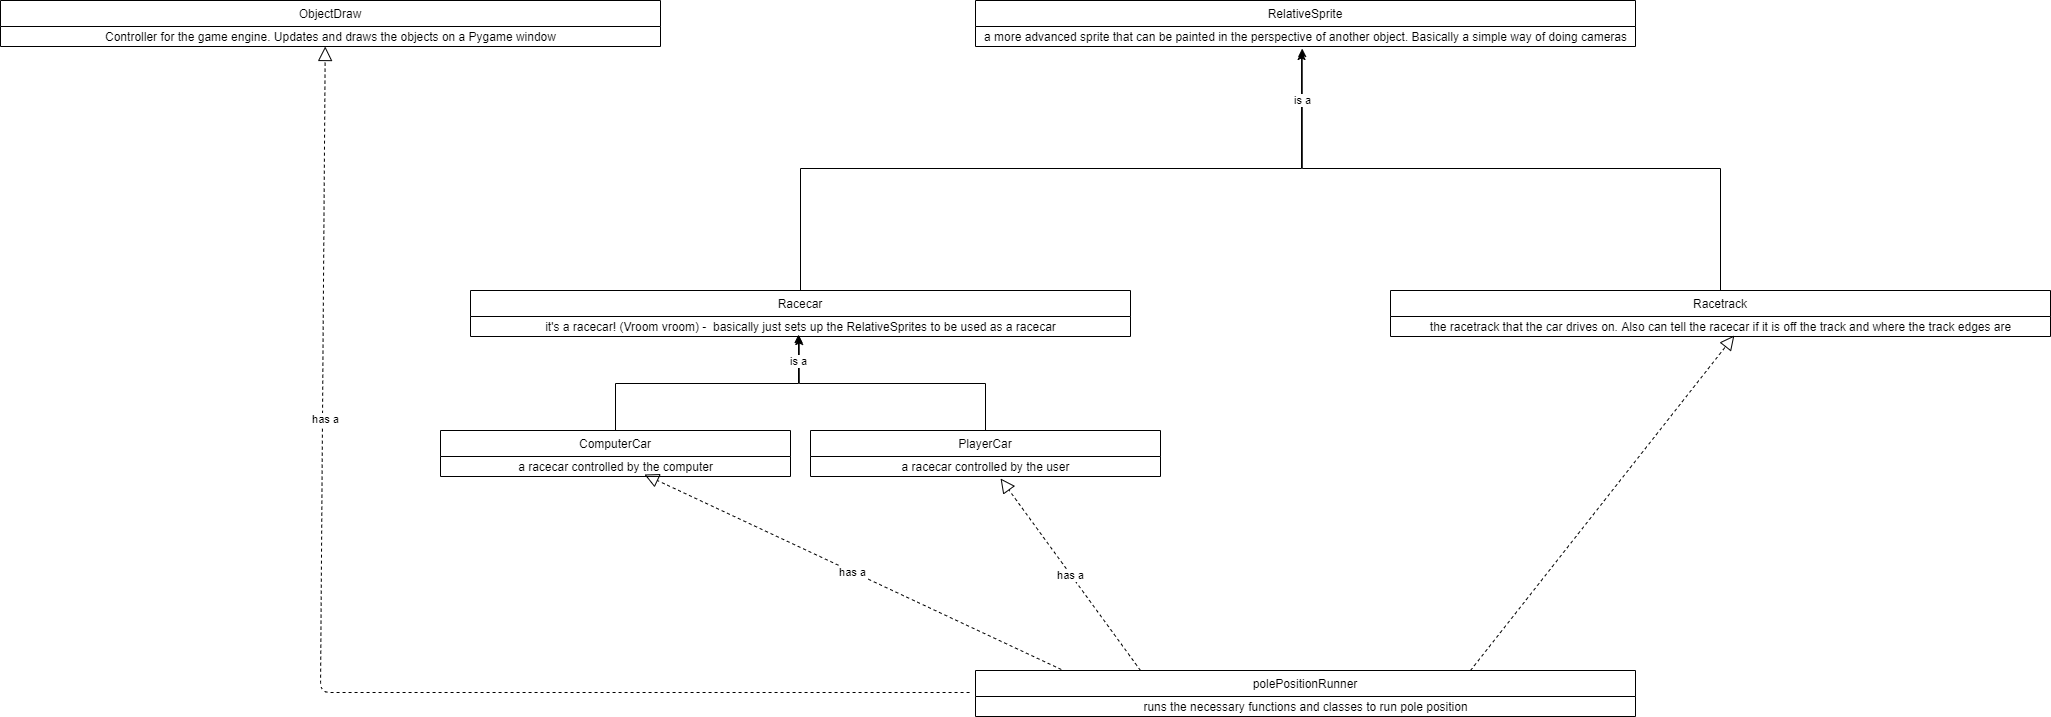

The diagram above was exported from draw.io. Its source (the exported page's mxGraphModel, read from the mxfile embedded in the PNG):
<mxGraphModel dx="5024" dy="1524" grid="1" gridSize="10" guides="1" tooltips="1" connect="1" arrows="1" fold="1" page="1" pageScale="1" pageWidth="850" pageHeight="1100" math="0" shadow="0">
  <root>
    <mxCell id="0" />
    <mxCell id="1" parent="0" />
    <mxCell id="bf8_OKvxWo6hST5kA4mU-2" value="RelativeSprite" style="swimlane;fontStyle=0;childLayout=stackLayout;horizontal=1;startSize=26;fillColor=none;horizontalStack=0;resizeParent=1;resizeParentMax=0;resizeLast=0;collapsible=1;marginBottom=0;" vertex="1" parent="1">
      <mxGeometry x="95" y="110" width="660" height="46" as="geometry" />
    </mxCell>
    <mxCell id="bf8_OKvxWo6hST5kA4mU-3" value="a more advanced sprite that can be painted in the perspective of another object. Basically a simple way of doing cameras" style="text;html=1;align=center;verticalAlign=middle;resizable=0;points=[];autosize=1;" vertex="1" parent="bf8_OKvxWo6hST5kA4mU-2">
      <mxGeometry y="26" width="660" height="20" as="geometry" />
    </mxCell>
    <mxCell id="bf8_OKvxWo6hST5kA4mU-10" style="edgeStyle=orthogonalEdgeStyle;rounded=0;orthogonalLoop=1;jettySize=auto;html=1;entryX=0.498;entryY=1;entryDx=0;entryDy=0;entryPerimeter=0;" edge="1" parent="1" source="bf8_OKvxWo6hST5kA4mU-4" target="bf8_OKvxWo6hST5kA4mU-9">
      <mxGeometry relative="1" as="geometry" />
    </mxCell>
    <mxCell id="bf8_OKvxWo6hST5kA4mU-4" value="PlayerCar" style="swimlane;fontStyle=0;childLayout=stackLayout;horizontal=1;startSize=26;fillColor=none;horizontalStack=0;resizeParent=1;resizeParentMax=0;resizeLast=0;collapsible=1;marginBottom=0;" vertex="1" parent="1">
      <mxGeometry x="-70" y="540" width="350" height="46" as="geometry" />
    </mxCell>
    <mxCell id="bf8_OKvxWo6hST5kA4mU-5" value="a racecar controlled by the user" style="text;html=1;align=center;verticalAlign=middle;resizable=0;points=[];autosize=1;" vertex="1" parent="bf8_OKvxWo6hST5kA4mU-4">
      <mxGeometry y="26" width="350" height="20" as="geometry" />
    </mxCell>
    <mxCell id="bf8_OKvxWo6hST5kA4mU-12" value="is a" style="edgeStyle=orthogonalEdgeStyle;rounded=0;orthogonalLoop=1;jettySize=auto;html=1;entryX=0.497;entryY=0.9;entryDx=0;entryDy=0;entryPerimeter=0;" edge="1" parent="1" source="bf8_OKvxWo6hST5kA4mU-6" target="bf8_OKvxWo6hST5kA4mU-9">
      <mxGeometry x="0.8136" relative="1" as="geometry">
        <mxPoint as="offset" />
      </mxGeometry>
    </mxCell>
    <mxCell id="bf8_OKvxWo6hST5kA4mU-6" value="ComputerCar" style="swimlane;fontStyle=0;childLayout=stackLayout;horizontal=1;startSize=26;fillColor=none;horizontalStack=0;resizeParent=1;resizeParentMax=0;resizeLast=0;collapsible=1;marginBottom=0;" vertex="1" parent="1">
      <mxGeometry x="-440" y="540" width="350" height="46" as="geometry" />
    </mxCell>
    <mxCell id="bf8_OKvxWo6hST5kA4mU-7" value="a racecar controlled by the computer" style="text;html=1;align=center;verticalAlign=middle;resizable=0;points=[];autosize=1;" vertex="1" parent="bf8_OKvxWo6hST5kA4mU-6">
      <mxGeometry y="26" width="350" height="20" as="geometry" />
    </mxCell>
    <mxCell id="bf8_OKvxWo6hST5kA4mU-16" style="edgeStyle=orthogonalEdgeStyle;rounded=0;orthogonalLoop=1;jettySize=auto;html=1;entryX=0.494;entryY=1.25;entryDx=0;entryDy=0;entryPerimeter=0;" edge="1" parent="1" source="bf8_OKvxWo6hST5kA4mU-8" target="bf8_OKvxWo6hST5kA4mU-3">
      <mxGeometry relative="1" as="geometry" />
    </mxCell>
    <mxCell id="bf8_OKvxWo6hST5kA4mU-8" value="Racecar" style="swimlane;fontStyle=0;childLayout=stackLayout;horizontal=1;startSize=26;fillColor=none;horizontalStack=0;resizeParent=1;resizeParentMax=0;resizeLast=0;collapsible=1;marginBottom=0;" vertex="1" parent="1">
      <mxGeometry x="-410" y="400" width="660" height="46" as="geometry" />
    </mxCell>
    <mxCell id="bf8_OKvxWo6hST5kA4mU-9" value="it's a racecar! (Vroom vroom) -&amp;nbsp; basically just sets up the RelativeSprites to be used as a racecar" style="text;html=1;align=center;verticalAlign=middle;resizable=0;points=[];autosize=1;" vertex="1" parent="bf8_OKvxWo6hST5kA4mU-8">
      <mxGeometry y="26" width="660" height="20" as="geometry" />
    </mxCell>
    <mxCell id="bf8_OKvxWo6hST5kA4mU-15" value="is a" style="edgeStyle=orthogonalEdgeStyle;rounded=0;orthogonalLoop=1;jettySize=auto;html=1;entryX=0.495;entryY=1.1;entryDx=0;entryDy=0;entryPerimeter=0;" edge="1" parent="1" source="bf8_OKvxWo6hST5kA4mU-13" target="bf8_OKvxWo6hST5kA4mU-3">
      <mxGeometry x="0.8425" relative="1" as="geometry">
        <mxPoint as="offset" />
      </mxGeometry>
    </mxCell>
    <mxCell id="bf8_OKvxWo6hST5kA4mU-13" value="Racetrack" style="swimlane;fontStyle=0;childLayout=stackLayout;horizontal=1;startSize=26;fillColor=none;horizontalStack=0;resizeParent=1;resizeParentMax=0;resizeLast=0;collapsible=1;marginBottom=0;" vertex="1" parent="1">
      <mxGeometry x="510" y="400" width="660" height="46" as="geometry" />
    </mxCell>
    <mxCell id="bf8_OKvxWo6hST5kA4mU-14" value="the racetrack that the car drives on. Also can tell the racecar if it is off the track and where the track edges are" style="text;html=1;align=center;verticalAlign=middle;resizable=0;points=[];autosize=1;" vertex="1" parent="bf8_OKvxWo6hST5kA4mU-13">
      <mxGeometry y="26" width="660" height="20" as="geometry" />
    </mxCell>
    <mxCell id="bf8_OKvxWo6hST5kA4mU-17" value="polePositionRunner" style="swimlane;fontStyle=0;childLayout=stackLayout;horizontal=1;startSize=26;fillColor=none;horizontalStack=0;resizeParent=1;resizeParentMax=0;resizeLast=0;collapsible=1;marginBottom=0;" vertex="1" parent="1">
      <mxGeometry x="95" y="780" width="660" height="46" as="geometry" />
    </mxCell>
    <mxCell id="bf8_OKvxWo6hST5kA4mU-18" value="runs the necessary functions and classes to run pole position" style="text;html=1;align=center;verticalAlign=middle;resizable=0;points=[];autosize=1;" vertex="1" parent="bf8_OKvxWo6hST5kA4mU-17">
      <mxGeometry y="26" width="660" height="20" as="geometry" />
    </mxCell>
    <mxCell id="bf8_OKvxWo6hST5kA4mU-20" value="has a" style="endArrow=block;dashed=1;endFill=0;endSize=12;html=1;exitX=0.13;exitY=-0.022;exitDx=0;exitDy=0;exitPerimeter=0;" edge="1" parent="1" source="bf8_OKvxWo6hST5kA4mU-17">
      <mxGeometry width="160" relative="1" as="geometry">
        <mxPoint x="70" y="710" as="sourcePoint" />
        <mxPoint x="-236" y="584" as="targetPoint" />
      </mxGeometry>
    </mxCell>
    <mxCell id="bf8_OKvxWo6hST5kA4mU-21" value="has a" style="endArrow=block;dashed=1;endFill=0;endSize=12;html=1;exitX=0.25;exitY=0;exitDx=0;exitDy=0;entryX=0.543;entryY=1.1;entryDx=0;entryDy=0;entryPerimeter=0;" edge="1" parent="1" source="bf8_OKvxWo6hST5kA4mU-17" target="bf8_OKvxWo6hST5kA4mU-5">
      <mxGeometry width="160" relative="1" as="geometry">
        <mxPoint x="370" y="730" as="sourcePoint" />
        <mxPoint x="530" y="730" as="targetPoint" />
      </mxGeometry>
    </mxCell>
    <mxCell id="bf8_OKvxWo6hST5kA4mU-22" value="" style="endArrow=block;dashed=1;endFill=0;endSize=12;html=1;exitX=0.75;exitY=0;exitDx=0;exitDy=0;entryX=0.521;entryY=0.95;entryDx=0;entryDy=0;entryPerimeter=0;" edge="1" parent="1" source="bf8_OKvxWo6hST5kA4mU-17" target="bf8_OKvxWo6hST5kA4mU-14">
      <mxGeometry width="160" relative="1" as="geometry">
        <mxPoint x="280" y="790" as="sourcePoint" />
        <mxPoint x="440" y="790" as="targetPoint" />
      </mxGeometry>
    </mxCell>
    <mxCell id="bf8_OKvxWo6hST5kA4mU-23" value="ObjectDraw" style="swimlane;fontStyle=0;childLayout=stackLayout;horizontal=1;startSize=26;fillColor=none;horizontalStack=0;resizeParent=1;resizeParentMax=0;resizeLast=0;collapsible=1;marginBottom=0;" vertex="1" parent="1">
      <mxGeometry x="-880" y="110" width="660" height="46" as="geometry" />
    </mxCell>
    <mxCell id="bf8_OKvxWo6hST5kA4mU-24" value="Controller for the game engine. Updates and draws the objects on a Pygame window" style="text;html=1;align=center;verticalAlign=middle;resizable=0;points=[];autosize=1;" vertex="1" parent="bf8_OKvxWo6hST5kA4mU-23">
      <mxGeometry y="26" width="660" height="20" as="geometry" />
    </mxCell>
    <mxCell id="bf8_OKvxWo6hST5kA4mU-25" value="has a" style="endArrow=block;dashed=1;endFill=0;endSize=12;html=1;exitX=-0.009;exitY=-0.2;exitDx=0;exitDy=0;exitPerimeter=0;entryX=0.492;entryY=1;entryDx=0;entryDy=0;entryPerimeter=0;" edge="1" parent="1" source="bf8_OKvxWo6hST5kA4mU-18" target="bf8_OKvxWo6hST5kA4mU-24">
      <mxGeometry x="0.4224" y="-3" width="160" relative="1" as="geometry">
        <mxPoint x="-740" y="630" as="sourcePoint" />
        <mxPoint x="-580" y="630" as="targetPoint" />
        <Array as="points">
          <mxPoint x="-560" y="802" />
        </Array>
        <mxPoint as="offset" />
      </mxGeometry>
    </mxCell>
  </root>
</mxGraphModel>